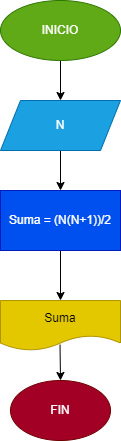

The diagram above was exported from draw.io. Its source (the exported page's mxGraphModel, read from the mxfile embedded in the PNG):
<mxGraphModel dx="714" dy="503" grid="1" gridSize="10" guides="1" tooltips="1" connect="1" arrows="1" fold="1" page="1" pageScale="1" pageWidth="827" pageHeight="1169" math="0" shadow="0">
  <root>
    <mxCell id="0" />
    <mxCell id="1" parent="0" />
    <mxCell id="5" value="" style="edgeStyle=none;html=1;" parent="1" source="2" target="4" edge="1">
      <mxGeometry relative="1" as="geometry" />
    </mxCell>
    <mxCell id="2" value="INICIO" style="ellipse;whiteSpace=wrap;html=1;fillColor=#60a917;fontColor=#ffffff;strokeColor=#2D7600;" parent="1" vertex="1">
      <mxGeometry x="110" width="120" height="60" as="geometry" />
    </mxCell>
    <mxCell id="7" value="" style="edgeStyle=none;html=1;" parent="1" source="4" target="6" edge="1">
      <mxGeometry relative="1" as="geometry" />
    </mxCell>
    <mxCell id="4" value="N" style="shape=parallelogram;perimeter=parallelogramPerimeter;whiteSpace=wrap;html=1;fixedSize=1;fillColor=#1ba1e2;fontColor=#ffffff;strokeColor=#006EAF;" parent="1" vertex="1">
      <mxGeometry x="110" y="100" width="120" height="50" as="geometry" />
    </mxCell>
    <mxCell id="9" value="" style="edgeStyle=none;html=1;" parent="1" source="6" target="8" edge="1">
      <mxGeometry relative="1" as="geometry" />
    </mxCell>
    <mxCell id="6" value="Suma = (N(N+1))/2" style="whiteSpace=wrap;html=1;fillColor=#0050ef;fontColor=#ffffff;strokeColor=#001DBC;" parent="1" vertex="1">
      <mxGeometry x="110" y="190" width="120" height="60" as="geometry" />
    </mxCell>
    <mxCell id="8" value="Suma" style="shape=document;whiteSpace=wrap;html=1;boundedLbl=1;fillColor=#e3c800;fontColor=#000000;strokeColor=#B09500;" parent="1" vertex="1">
      <mxGeometry x="110" y="300" width="120" height="50" as="geometry" />
    </mxCell>
    <mxCell id="10" value="FIN" style="ellipse;whiteSpace=wrap;html=1;fillColor=#a20025;fontColor=#ffffff;strokeColor=#6F0000;" parent="1" vertex="1">
      <mxGeometry x="120" y="380" width="100" height="60" as="geometry" />
    </mxCell>
    <mxCell id="13" value="" style="edgeStyle=none;html=1;exitX=0.496;exitY=0.883;exitDx=0;exitDy=0;exitPerimeter=0;entryX=0.5;entryY=0;entryDx=0;entryDy=0;" parent="1" source="8" target="10" edge="1">
      <mxGeometry relative="1" as="geometry">
        <mxPoint x="169.81" y="380" as="sourcePoint" />
        <mxPoint x="169.81" y="425" as="targetPoint" />
      </mxGeometry>
    </mxCell>
  </root>
</mxGraphModel>